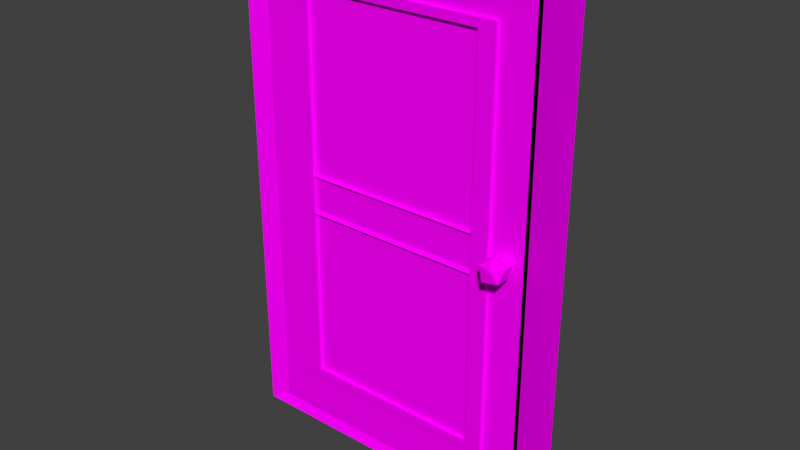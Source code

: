 # Source: doorOB.blend  (saved by Blender 2.77.0; exported with 4.5.12 LTS)
import bpy
from mathutils import Matrix  # noqa: F401  (used for matrix-valued properties, if any)

bpy.ops.wm.read_factory_settings(use_empty=True)
scene = bpy.context.scene
scene.name = 'Scene'

# ---- collections
col_collection_1 = bpy.data.collections.new('Collection 1'); scene.collection.children.link(col_collection_1)

# ---- images (referenced by path relative to the original .blend; pixels are not part of the script)
import os
ASSET_DIR = os.environ.get("B2B_ASSET_DIR", "")  # directory of the original .blend (textures are referenced by path, not embedded)
HERE = os.path.dirname(os.path.abspath(__file__))  # packed textures are extracted next to this script under _unpacked/

def load_image(name, relpath, width, height, colorspace="sRGB"):
    """Load a texture the original file referenced (path relative to the .blend, or extracted next to this script)."""
    p = next((c for c in (os.path.join(HERE, relpath), os.path.join(ASSET_DIR, relpath)) if relpath and os.path.exists(c)), "")
    if p:
        img = bpy.data.images.load(p, check_existing=True)
        img.name = name
    else:  # same state as the original file: an image datablock whose file is absent (Cycles renders it pink)
        img = bpy.data.images.new(name, width, height)
        img.source = "FILE"
        img.filepath = "//" + (relpath or name)
    img.colorspace_settings.name = colorspace
    return img
img_colorpalette_jpg = load_image('colorPalette.jpg', 'colorPalette.jpg', 1024, 1024, 'sRGB')

# ---- materials (node trees are filled in below, after node groups)
mat_material_001 = bpy.data.materials.new('Material.001')
mat_material_001.alpha_threshold = 0.0
mat_material_001.roughness = 0.5

# ---- material node trees
mat_material_001.use_nodes = True; mat_material_001.node_tree.nodes.clear()
_N = mat_material_001.node_tree.nodes; _L = mat_material_001.node_tree.links
n0 = _N.new('ShaderNodeOutputMaterial'); n0.name = 'Material Output'; n0.location = (300, 300)
n1 = _N.new('ShaderNodeBsdfDiffuse'); n1.name = 'Diffuse BSDF'; n1.location = (10, 300)
n2 = _N.new('ShaderNodeTexCoord'); n2.name = 'Texture Coordinate'; n2.location = (-184, 307)
n3 = _N.new('ShaderNodeTexImage'); n3.name = 'Image Texture'; n3.location = (256, 182)
n3.width = 140
n3.image = img_colorpalette_jpg
_L.new(n1.outputs[0], n0.inputs[0])
_L.new(n2.outputs[2], n3.inputs[0])
_L.new(n3.outputs[0], n1.inputs[0])
n0.is_active_output = True

# ---- world
world_world = bpy.data.worlds.new('World'); scene.world = world_world
world_world.color = (0.05088, 0.05088, 0.05088)
world_world.use_sun_shadow = False
world_world.sun_shadow_jitter_overblur = 0.0
world_world.cycles.sampling_method = 'MANUAL'

# ---- meshes
me_cube_001 = bpy.data.meshes.new('Cube.001')
me_cube_001.from_pydata([(-0.7574, -1.009, -0.8016), (-0.7574, -1.009, 0.8777), (-0.9982, 1.003, -0.9962), (-0.9982, 1.003, 1.004), (0.761, -1.009, -0.8016), (0.761, -1.009, 0.8777), (1.002, 1.003, -0.9962), (1.002, 1.003, 1.004), (-0.9982, -1.009, -0.9962), (-0.9982, -1.009, 1.004), (1.002, -1.009, 1.004), (1.002, -1.009, -0.9962), (-0.6349, -1.278, -0.7669), (-0.6349, -1.278, 0.8425), (0.6384, -1.278, 0.8425), (0.6384, -1.278, -0.7669), (-0.7574, -1.278, -0.8016), (-0.7574, -1.278, 0.8777), (0.761, -1.278, 0.8777), (0.761, -1.278, -0.8016), (-1.0, -1.012, 0.148), (-0.9982, 1.003, 0.1518), (1.002, 1.003, 0.1518), (1.002, -1.009, 0.1518), (-0.7574, -1.009, 0.1256), (0.761, -1.009, 0.1256), (-0.7574, -1.278, 0.1256), (0.761, -1.278, 0.1256), (-0.6208, -1.057, 0.1013), (0.6244, -1.057, 0.1013), (-0.9982, 1.003, -0.05962), (1.002, 1.003, -0.05962), (1.002, -1.009, -0.05962), (0.761, -1.009, -0.04838), (0.761, -1.278, -0.04838), (0.6244, -1.057, -0.02991), (-1.0, -1.012, -0.06345), (-0.7574, -1.009, -0.04838), (-0.7574, -1.278, -0.04838), (-0.6208, -1.057, -0.02991), (-0.6349, -1.009, 0.1153), (-0.6349, -1.009, 0.8425), (0.6384, -1.009, -0.04397), (0.6384, -1.009, -0.7669), (0.6384, -1.009, 0.8425), (-0.6349, -1.009, -0.7669), (0.6384, -1.009, 0.1153), (-0.6349, -1.009, -0.04397), (0.8727, -1.719, 0.07238), (0.8727, -0.6268, 0.07238), (0.9364, -1.719, 0.0514), (0.9364, -0.6268, 0.0514), (0.9121, -1.719, 0.01745), (0.9121, -0.6268, 0.01745), (0.8333, -1.719, 0.01745), (0.8333, -0.6268, 0.01745), (0.809, -1.719, 0.0514), (0.809, -0.6268, 0.0514), (0.8734, -2.248, -0.01632), (0.9425, -1.714, 0.01458), (0.847, -1.385, 0.01458), (0.7879, -2.248, 0.01458), (0.847, -3.112, 0.01458), (0.9425, -2.782, 0.01458), (0.8998, -1.385, 0.06457), (0.8042, -1.714, 0.06457), (0.8042, -2.782, 0.06457), (0.8998, -3.112, 0.06457), (0.9589, -2.248, 0.06457), (0.8734, -2.248, 0.09547), (-0.6349, -1.278, -0.04397), (-0.6349, -1.278, 0.1153), (0.6384, -1.278, 0.1153), (0.6384, -1.278, -0.04397), (-0.7574, 1.009, -0.8016), (-0.7574, 1.009, 0.8777), (-0.9982, -1.003, -0.9962), (-0.9982, -1.003, 1.004), (0.761, 1.009, -0.8016), (0.761, 1.009, 0.8777), (1.002, -1.003, -0.9962), (1.002, -1.003, 1.004), (-0.9982, 1.009, -0.9962), (-0.9982, 1.009, 1.004), (1.002, 1.009, 1.004), (1.002, 1.009, -0.9962), (-0.6349, 1.278, -0.7669), (-0.6349, 1.278, 0.8425), (0.6384, 1.278, 0.8425), (0.6384, 1.278, -0.7669), (-0.7574, 1.278, -0.8016), (-0.7574, 1.278, 0.8777), (0.761, 1.278, 0.8777), (0.761, 1.278, -0.8016), (-1.0, 1.012, 0.148), (-0.9982, -1.003, 0.1518), (1.002, -1.003, 0.1518), (1.002, 1.009, 0.1518), (-0.7574, 1.009, 0.1256), (0.761, 1.009, 0.1256), (-0.7574, 1.278, 0.1256), (0.761, 1.278, 0.1256), (-0.6208, 1.057, 0.1013), (0.6244, 1.057, 0.1013), (-0.9982, -1.003, -0.05962), (1.002, -1.003, -0.05962), (1.002, 1.009, -0.05962), (0.761, 1.009, -0.04838), (0.761, 1.278, -0.04838), (0.6244, 1.057, -0.02991), (-1.0, 1.012, -0.06345), (-0.7574, 1.009, -0.04838), (-0.7574, 1.278, -0.04838), (-0.6208, 1.057, -0.02991), (-0.6349, 1.009, 0.1153), (-0.6349, 1.009, 0.8425), (0.6384, 1.009, -0.04397), (0.6384, 1.009, -0.7669), (0.6384, 1.009, 0.8425), (-0.6349, 1.009, -0.7669), (0.6384, 1.009, 0.1153), (-0.6349, 1.009, -0.04397), (0.8727, 1.719, 0.07238), (0.8727, 0.6268, 0.07238), (0.9364, 1.719, 0.0514), (0.9364, 0.6268, 0.0514), (0.9121, 1.719, 0.01745), (0.9121, 0.6268, 0.01745), (0.8333, 1.719, 0.01745), (0.8333, 0.6268, 0.01745), (0.809, 1.719, 0.0514), (0.809, 0.6268, 0.0514), (0.8734, 2.248, -0.01632), (0.9425, 1.714, 0.01458), (0.847, 1.385, 0.01458), (0.7879, 2.248, 0.01458), (0.847, 3.112, 0.01458), (0.9425, 2.782, 0.01458), (0.8998, 1.385, 0.06457), (0.8042, 1.714, 0.06457), (0.8042, 2.782, 0.06457), (0.8998, 3.112, 0.06457), (0.9589, 2.248, 0.06457), (0.8734, 2.248, 0.09547), (-0.6349, 1.278, -0.04397), (-0.6349, 1.278, 0.1153), (0.6384, 1.278, 0.1153), (0.6384, 1.278, -0.04397)], [], [(36, 30, 2, 8), (30, 31, 6, 2), (31, 32, 11, 6), (25, 5, 18, 27), (8, 2, 6, 11), (10, 7, 3, 9), (24, 1, 9, 20), (33, 4, 11, 32), (1, 5, 10, 9), (4, 0, 8, 11), (15, 73, 42, 43), (5, 1, 17, 18), (37, 0, 16, 38), (0, 4, 19, 16), (71, 13, 17, 26), (73, 15, 19, 34), (13, 14, 18, 17), (15, 12, 16, 19), (14, 72, 27, 18), (70, 71, 26, 38), (1, 24, 26, 17), (12, 15, 43, 45), (5, 25, 23, 10), (37, 24, 20, 36), (33, 25, 27, 34), (7, 10, 23, 22), (3, 7, 22, 21), (9, 3, 21, 20), (4, 33, 34, 19), (0, 37, 36, 8), (12, 70, 38, 16), (72, 73, 34, 27), (24, 37, 38, 26), (29, 28, 39, 35), (25, 33, 32, 23), (22, 23, 32, 31), (21, 22, 31, 30), (20, 21, 30, 36), (42, 47, 45, 43), (44, 41, 40, 46), (73, 70, 47, 42), (71, 72, 46, 40), (72, 14, 44, 46), (70, 12, 45, 47), (14, 13, 41, 44), (13, 71, 40, 41), (48, 50, 51, 49), (50, 52, 53, 51), (52, 54, 55, 53), (51, 53, 55, 57, 49), (54, 56, 57, 55), (56, 48, 49, 57), (48, 56, 54, 52, 50), (58, 60, 59), (59, 63, 58), (58, 61, 60), (58, 62, 61), (58, 63, 62), (59, 68, 63), (60, 64, 59), (61, 65, 60), (62, 66, 61), (63, 67, 62), (59, 64, 68), (60, 65, 64), (61, 66, 65), (62, 67, 66), (63, 68, 67), (64, 69, 68), (65, 69, 64), (66, 69, 65), (67, 69, 66), (68, 69, 67), (39, 28, 71, 70), (28, 29, 72, 71), (29, 35, 73, 72), (35, 39, 70, 73), (110, 82, 76, 104), (104, 76, 80, 105), (105, 80, 85, 106), (99, 101, 92, 79), (82, 85, 80, 76), (84, 83, 77, 81), (98, 94, 83, 75), (107, 106, 85, 78), (75, 83, 84, 79), (78, 85, 82, 74), (89, 117, 116, 147), (79, 92, 91, 75), (111, 112, 90, 74), (74, 90, 93, 78), (145, 100, 91, 87), (147, 108, 93, 89), (87, 91, 92, 88), (89, 93, 90, 86), (88, 92, 101, 146), (144, 112, 100, 145), (75, 91, 100, 98), (86, 119, 117, 89), (79, 84, 97, 99), (111, 110, 94, 98), (107, 108, 101, 99), (81, 96, 97, 84), (77, 95, 96, 81), (83, 94, 95, 77), (78, 93, 108, 107), (74, 82, 110, 111), (86, 90, 112, 144), (146, 101, 108, 147), (98, 100, 112, 111), (103, 109, 113, 102), (99, 97, 106, 107), (96, 105, 106, 97), (95, 104, 105, 96), (94, 110, 104, 95), (116, 117, 119, 121), (118, 120, 114, 115), (147, 116, 121, 144), (145, 114, 120, 146), (146, 120, 118, 88), (144, 121, 119, 86), (88, 118, 115, 87), (87, 115, 114, 145), (122, 123, 125, 124), (124, 125, 127, 126), (126, 127, 129, 128), (125, 123, 131, 129, 127), (128, 129, 131, 130), (130, 131, 123, 122), (122, 124, 126, 128, 130), (132, 133, 134), (133, 132, 137), (132, 134, 135), (132, 135, 136), (132, 136, 137), (133, 137, 142), (134, 133, 138), (135, 134, 139), (136, 135, 140), (137, 136, 141), (133, 142, 138), (134, 138, 139), (135, 139, 140), (136, 140, 141), (137, 141, 142), (138, 142, 143), (139, 138, 143), (140, 139, 143), (141, 140, 143), (142, 141, 143), (113, 144, 145, 102), (102, 145, 146, 103), (103, 146, 147, 109), (109, 147, 144, 113)])
_uv = me_cube_001.uv_layers.new(name='UVMap')
_uv.uv.foreach_set('vector', [0.08333, 0.9278, 0.08333, 0.9191, 0.08571, 0.9191, 0.08571, 0.9278, 0.09348, 0.9277, 0.09348, 0.9191, 0.09586, 0.9191, 0.09586, 0.9277, 0.08808, 0.9191, 0.08808, 0.9278, 0.08571, 0.9278, 0.08571, 0.9191, 0.08153, 0.9815, 0.08153, 0.9782, 0.08222, 0.9782, 0.08222, 0.9815, 0.08571, 0.9364, 0.08571, 0.9278, 0.09078, 0.9278, 0.09078, 0.9364, 0.08063, 0.9364, 0.08063, 0.9278, 0.08571, 0.9278, 0.08571, 0.9364, 0.09525, 0.9316, 0.09525, 0.9283, 0.09586, 0.9278, 0.09586, 0.9314, 0.09139, 0.9323, 0.09139, 0.9355, 0.09078, 0.9364, 0.09078, 0.9324, 0.09525, 0.9283, 0.09139, 0.9283, 0.09078, 0.9278, 0.09586, 0.9278, 0.09139, 0.9355, 0.09525, 0.9355, 0.09586, 0.9364, 0.09078, 0.9364, 0.09186, 0.9782, 0.09186, 0.9813, 0.09118, 0.9813, 0.09118, 0.9782, 0.08358, 0.9782, 0.08358, 0.9848, 0.0829, 0.9848, 0.0829, 0.9782, 0.08153, 0.9822, 0.08153, 0.9855, 0.08085, 0.9855, 0.08085, 0.9822, 0.08222, 0.9848, 0.08222, 0.9782, 0.0829, 0.9782, 0.0829, 0.9848, 0.09087, 0.9815, 0.09087, 0.9783, 0.09118, 0.9782, 0.09118, 0.9814, 0.08764, 0.9822, 0.08764, 0.9853, 0.08732, 0.9854, 0.08732, 0.9822, 0.09087, 0.9783, 0.08764, 0.9783, 0.08732, 0.9782, 0.09118, 0.9782, 0.08764, 0.9853, 0.09087, 0.9853, 0.09118, 0.9854, 0.08732, 0.9854, 0.08764, 0.9783, 0.08764, 0.9815, 0.08732, 0.9814, 0.08732, 0.9782, 0.09087, 0.9822, 0.09087, 0.9815, 0.09118, 0.9814, 0.09118, 0.9822, 0.08153, 0.9782, 0.08153, 0.9815, 0.08085, 0.9815, 0.08085, 0.9782, 0.08563, 0.9837, 0.08563, 0.9782, 0.08631, 0.9782, 0.08631, 0.9837, 0.09139, 0.9283, 0.09139, 0.9316, 0.09078, 0.9314, 0.09078, 0.9278, 0.09525, 0.9323, 0.09525, 0.9316, 0.09586, 0.9314, 0.09586, 0.9324, 0.08153, 0.9822, 0.08153, 0.9815, 0.08222, 0.9815, 0.08222, 0.9822, 0.09078, 0.9191, 0.09078, 0.9278, 0.08862, 0.9278, 0.08862, 0.9191, 0.09078, 0.9277, 0.09078, 0.9191, 0.09295, 0.9191, 0.09295, 0.9277, 0.08063, 0.9278, 0.08063, 0.9191, 0.08279, 0.9191, 0.08279, 0.9278, 0.08153, 0.9855, 0.08153, 0.9822, 0.08222, 0.9822, 0.08222, 0.9855, 0.09525, 0.9355, 0.09525, 0.9323, 0.09586, 0.9324, 0.09586, 0.9364, 0.09087, 0.9853, 0.09087, 0.9822, 0.09118, 0.9822, 0.09118, 0.9854, 0.08764, 0.9815, 0.08764, 0.9822, 0.08732, 0.9822, 0.08732, 0.9814, 0.08153, 0.9815, 0.08153, 0.9822, 0.08085, 0.9822, 0.08085, 0.9815, 0.1205, 0.9314, 0.1237, 0.9314, 0.1237, 0.9319, 0.1205, 0.9319, 0.09139, 0.9316, 0.09139, 0.9323, 0.09078, 0.9324, 0.09078, 0.9314, 0.08862, 0.9191, 0.08862, 0.9278, 0.08808, 0.9278, 0.08808, 0.9191, 0.09295, 0.9277, 0.09295, 0.9191, 0.09348, 0.9191, 0.09348, 0.9277, 0.08279, 0.9278, 0.08279, 0.9191, 0.08333, 0.9191, 0.08333, 0.9278, 0.1387, 0.9349, 0.1387, 0.9295, 0.1405, 0.9295, 0.1405, 0.9349, 0.1368, 0.9349, 0.1368, 0.9295, 0.1387, 0.9295, 0.1387, 0.9349, 0.08495, 0.9782, 0.08495, 0.9837, 0.08427, 0.9837, 0.08427, 0.9782, 0.08358, 0.9837, 0.08358, 0.9782, 0.08427, 0.9782, 0.08427, 0.9837, 0.087, 0.9782, 0.087, 0.9814, 0.08631, 0.9814, 0.08631, 0.9782, 0.09118, 0.9844, 0.09118, 0.9813, 0.09186, 0.9813, 0.09186, 0.9844, 0.08495, 0.9837, 0.08495, 0.9782, 0.08563, 0.9782, 0.08563, 0.9837, 0.08631, 0.9845, 0.08631, 0.9814, 0.087, 0.9814, 0.087, 0.9845, 0.1462, 0.8121, 0.1437, 0.8121, 0.1437, 0.7897, 0.1462, 0.7897, 0.1437, 0.8121, 0.1426, 0.8121, 0.1426, 0.7897, 0.1437, 0.7897, 0.1426, 0.8121, 0.139, 0.8121, 0.139, 0.7897, 0.1426, 0.7897, 0.1502, 0.7923, 0.1518, 0.7928, 0.1518, 0.7944, 0.1502, 0.7949, 0.1493, 0.7936, 0.139, 0.8121, 0.1379, 0.8121, 0.1379, 0.7897, 0.139, 0.7897, 0.1493, 0.8121, 0.1462, 0.8121, 0.1462, 0.7897, 0.1493, 0.7897, 0.1493, 0.791, 0.1502, 0.7897, 0.1518, 0.7902, 0.1518, 0.7918, 0.1502, 0.7923, 0.08742, 0.7987, 0.08712, 0.7895, 0.08955, 0.793, 0.08955, 0.793, 0.08955, 0.8043, 0.08742, 0.7987, 0.08742, 0.7987, 0.08562, 0.7987, 0.08712, 0.7895, 0.08742, 0.7987, 0.08712, 0.8078, 0.08562, 0.7987, 0.08742, 0.7987, 0.08955, 0.8043, 0.08712, 0.8078, 0.09347, 0.793, 0.0946, 0.7987, 0.09347, 0.8043, 0.08712, 0.7895, 0.08906, 0.7895, 0.08955, 0.793, 0.09635, 0.7987, 0.09522, 0.793, 0.09697, 0.7895, 0.09697, 0.8078, 0.09522, 0.8043, 0.09635, 0.7987, 0.08955, 0.8043, 0.08906, 0.8078, 0.08712, 0.8078, 0.09347, 0.793, 0.09522, 0.7895, 0.0946, 0.7987, 0.09298, 0.7895, 0.09347, 0.793, 0.09104, 0.7895, 0.09635, 0.7987, 0.09522, 0.8043, 0.09522, 0.793, 0.09298, 0.8078, 0.09104, 0.8078, 0.09347, 0.8043, 0.09347, 0.8043, 0.0946, 0.7987, 0.09522, 0.8078, 0.09104, 0.7895, 0.09135, 0.7987, 0.08955, 0.7987, 0.09347, 0.793, 0.09135, 0.7987, 0.09104, 0.7895, 0.09347, 0.8043, 0.09135, 0.7987, 0.09347, 0.793, 0.09104, 0.8078, 0.09135, 0.7987, 0.09347, 0.8043, 0.08955, 0.7987, 0.09135, 0.7987, 0.09104, 0.8078, 0.09083, 0.9821, 0.09083, 0.9815, 0.09087, 0.9815, 0.09087, 0.9822, 0.09083, 0.9815, 0.08767, 0.9815, 0.08764, 0.9815, 0.09087, 0.9815, 0.08767, 0.9815, 0.08767, 0.9821, 0.08764, 0.9822, 0.08764, 0.9815, 0.08767, 0.9821, 0.09083, 0.9821, 0.09087, 0.9822, 0.08764, 0.9822, 0.08333, 0.9278, 0.08571, 0.9278, 0.08571, 0.9191, 0.08333, 0.9191, 0.09348, 0.9277, 0.09586, 0.9277, 0.09586, 0.9191, 0.09348, 0.9191, 0.08808, 0.9191, 0.08571, 0.9191, 0.08571, 0.9278, 0.08808, 0.9278, 0.08153, 0.9815, 0.08222, 0.9815, 0.08222, 0.9782, 0.08153, 0.9782, 0.08571, 0.9364, 0.09078, 0.9364, 0.09078, 0.9278, 0.08571, 0.9278, 0.08063, 0.9364, 0.08571, 0.9364, 0.08571, 0.9278, 0.08063, 0.9278, 0.09525, 0.9316, 0.09586, 0.9314, 0.09586, 0.9278, 0.09525, 0.9283, 0.09139, 0.9323, 0.09078, 0.9324, 0.09078, 0.9364, 0.09139, 0.9355, 0.09525, 0.9283, 0.09586, 0.9278, 0.09078, 0.9278, 0.09139, 0.9283, 0.09139, 0.9355, 0.09078, 0.9364, 0.09586, 0.9364, 0.09525, 0.9355, 0.09186, 0.9782, 0.09118, 0.9782, 0.09118, 0.9813, 0.09186, 0.9813, 0.08358, 0.9782, 0.0829, 0.9782, 0.0829, 0.9848, 0.08358, 0.9848, 0.08153, 0.9822, 0.08085, 0.9822, 0.08085, 0.9855, 0.08153, 0.9855, 0.08222, 0.9848, 0.0829, 0.9848, 0.0829, 0.9782, 0.08222, 0.9782, 0.09087, 0.9815, 0.09118, 0.9814, 0.09118, 0.9782, 0.09087, 0.9783, 0.08764, 0.9822, 0.08732, 0.9822, 0.08732, 0.9854, 0.08764, 0.9853, 0.09087, 0.9783, 0.09118, 0.9782, 0.08732, 0.9782, 0.08764, 0.9783, 0.08764, 0.9853, 0.08732, 0.9854, 0.09118, 0.9854, 0.09087, 0.9853, 0.08764, 0.9783, 0.08732, 0.9782, 0.08732, 0.9814, 0.08764, 0.9815, 0.09087, 0.9822, 0.09118, 0.9822, 0.09118, 0.9814, 0.09087, 0.9815, 0.08153, 0.9782, 0.08085, 0.9782, 0.08085, 0.9815, 0.08153, 0.9815, 0.08563, 0.9837, 0.08631, 0.9837, 0.08631, 0.9782, 0.08563, 0.9782, 0.09139, 0.9283, 0.09078, 0.9278, 0.09078, 0.9314, 0.09139, 0.9316, 0.09525, 0.9323, 0.09586, 0.9324, 0.09586, 0.9314, 0.09525, 0.9316, 0.08153, 0.9822, 0.08222, 0.9822, 0.08222, 0.9815, 0.08153, 0.9815, 0.09078, 0.9191, 0.08862, 0.9191, 0.08862, 0.9278, 0.09078, 0.9278, 0.09078, 0.9277, 0.09295, 0.9277, 0.09295, 0.9191, 0.09078, 0.9191, 0.08063, 0.9278, 0.08279, 0.9278, 0.08279, 0.9191, 0.08063, 0.9191, 0.08153, 0.9855, 0.08222, 0.9855, 0.08222, 0.9822, 0.08153, 0.9822, 0.09525, 0.9355, 0.09586, 0.9364, 0.09586, 0.9324, 0.09525, 0.9323, 0.09087, 0.9853, 0.09118, 0.9854, 0.09118, 0.9822, 0.09087, 0.9822, 0.08764, 0.9815, 0.08732, 0.9814, 0.08732, 0.9822, 0.08764, 0.9822, 0.08153, 0.9815, 0.08085, 0.9815, 0.08085, 0.9822, 0.08153, 0.9822, 0.1205, 0.9314, 0.1205, 0.9319, 0.1237, 0.9319, 0.1237, 0.9314, 0.09139, 0.9316, 0.09078, 0.9314, 0.09078, 0.9324, 0.09139, 0.9323, 0.08862, 0.9191, 0.08808, 0.9191, 0.08808, 0.9278, 0.08862, 0.9278, 0.09295, 0.9277, 0.09348, 0.9277, 0.09348, 0.9191, 0.09295, 0.9191, 0.08279, 0.9278, 0.08333, 0.9278, 0.08333, 0.9191, 0.08279, 0.9191, 0.1387, 0.9349, 0.1405, 0.9349, 0.1405, 0.9295, 0.1387, 0.9295, 0.1368, 0.9349, 0.1387, 0.9349, 0.1387, 0.9295, 0.1368, 0.9295, 0.08495, 0.9782, 0.08427, 0.9782, 0.08427, 0.9837, 0.08495, 0.9837, 0.08358, 0.9837, 0.08427, 0.9837, 0.08427, 0.9782, 0.08358, 0.9782, 0.087, 0.9782, 0.08631, 0.9782, 0.08631, 0.9814, 0.087, 0.9814, 0.09118, 0.9844, 0.09186, 0.9844, 0.09186, 0.9813, 0.09118, 0.9813, 0.08495, 0.9837, 0.08563, 0.9837, 0.08563, 0.9782, 0.08495, 0.9782, 0.08631, 0.9845, 0.087, 0.9845, 0.087, 0.9814, 0.08631, 0.9814, 0.1462, 0.8121, 0.1462, 0.7897, 0.1437, 0.7897, 0.1437, 0.8121, 0.1437, 0.8121, 0.1437, 0.7897, 0.1426, 0.7897, 0.1426, 0.8121, 0.1426, 0.8121, 0.1426, 0.7897, 0.139, 0.7897, 0.139, 0.8121, 0.1502, 0.7923, 0.1493, 0.7936, 0.1502, 0.7949, 0.1518, 0.7944, 0.1518, 0.7928, 0.139, 0.8121, 0.139, 0.7897, 0.1379, 0.7897, 0.1379, 0.8121, 0.1493, 0.8121, 0.1493, 0.7897, 0.1462, 0.7897, 0.1462, 0.8121, 0.1493, 0.791, 0.1502, 0.7923, 0.1518, 0.7918, 0.1518, 0.7902, 0.1502, 0.7897, 0.08742, 0.7987, 0.08955, 0.793, 0.08712, 0.7895, 0.08955, 0.793, 0.08742, 0.7987, 0.08955, 0.8043, 0.08742, 0.7987, 0.08712, 0.7895, 0.08562, 0.7987, 0.08742, 0.7987, 0.08562, 0.7987, 0.08712, 0.8078, 0.08742, 0.7987, 0.08712, 0.8078, 0.08955, 0.8043, 0.09347, 0.793, 0.09347, 0.8043, 0.0946, 0.7987, 0.08712, 0.7895, 0.08955, 0.793, 0.08906, 0.7895, 0.09635, 0.7987, 0.09697, 0.7895, 0.09522, 0.793, 0.09697, 0.8078, 0.09635, 0.7987, 0.09522, 0.8043, 0.08955, 0.8043, 0.08712, 0.8078, 0.08906, 0.8078, 0.09347, 0.793, 0.0946, 0.7987, 0.09522, 0.7895, 0.09298, 0.7895, 0.09104, 0.7895, 0.09347, 0.793, 0.09635, 0.7987, 0.09522, 0.793, 0.09522, 0.8043, 0.09298, 0.8078, 0.09347, 0.8043, 0.09104, 0.8078, 0.09347, 0.8043, 0.09522, 0.8078, 0.0946, 0.7987, 0.09104, 0.7895, 0.08955, 0.7987, 0.09135, 0.7987, 0.09347, 0.793, 0.09104, 0.7895, 0.09135, 0.7987, 0.09347, 0.8043, 0.09347, 0.793, 0.09135, 0.7987, 0.09104, 0.8078, 0.09347, 0.8043, 0.09135, 0.7987, 0.08955, 0.7987, 0.09104, 0.8078, 0.09135, 0.7987, 0.09083, 0.9821, 0.09087, 0.9822, 0.09087, 0.9815, 0.09083, 0.9815, 0.09083, 0.9815, 0.09087, 0.9815, 0.08764, 0.9815, 0.08767, 0.9815, 0.08767, 0.9815, 0.08764, 0.9815, 0.08764, 0.9822, 0.08767, 0.9821, 0.08767, 0.9821, 0.08764, 0.9822, 0.09087, 0.9822, 0.09083, 0.9821])
me_cube_001.materials.append(mat_material_001)
me_cube_001.use_remesh_preserve_volume = False
me_cube_001.use_remesh_preserve_attributes = False
me_cube_001.use_mirror_vertex_groups = False
me_cube_001.update()
me_cube_002 = bpy.data.meshes.new('Cube.002')
me_cube_002.from_pydata([(-0.8592, -12.07, -0.9565), (-0.8592, -12.07, 0.9565), (0.8592, -12.07, -0.9565), (0.8592, -12.07, 0.9565), (-1.0, -11.57, 1.0), (-1.0, -11.57, -1.0), (1.0, -11.57, 1.0), (1.0, -11.57, -1.0), (-0.8592, -13.07, -0.9565), (-0.8592, -13.07, 0.9565), (0.8592, -13.07, -0.9565), (0.8592, -13.07, 0.9565), (-1.0, -13.57, 1.0), (-1.0, -13.57, -1.0), (1.0, -13.57, 1.0), (1.0, -13.57, -1.0), (-1.0, -12.57, 1.0), (-1.0, -12.57, -1.0), (1.0, -12.57, 1.0), (1.0, -12.57, -1.0)], [], [(16, 4, 5, 17), (17, 5, 7, 19), (18, 6, 4, 16), (1, 0, 5, 4), (3, 1, 4, 6), (2, 3, 6, 7), (0, 2, 7, 5), (6, 18, 19, 7), (16, 17, 13, 12), (17, 19, 15, 13), (18, 16, 12, 14), (9, 12, 13, 8), (11, 14, 12, 9), (10, 15, 14, 11), (8, 13, 15, 10), (14, 15, 19, 18), (0, 8, 10, 2), (2, 10, 11, 3), (3, 11, 9, 1), (0, 1, 9, 8)])
_uv = me_cube_002.uv_layers.new(name='UVMap')
_uv.uv.foreach_set('vector', [0.121, 0.9296, 0.121, 0.9282, 0.1239, 0.9282, 0.1239, 0.9296, 0.1268, 0.9296, 0.1268, 0.9311, 0.1239, 0.9311, 0.1239, 0.9296, 0.1196, 0.934, 0.121, 0.934, 0.121, 0.9369, 0.1196, 0.9369, 0.1182, 0.9338, 0.1209, 0.9338, 0.121, 0.934, 0.1181, 0.934, 0.1182, 0.9313, 0.1182, 0.9338, 0.1181, 0.934, 0.1181, 0.9311, 0.1209, 0.9313, 0.1182, 0.9313, 0.1181, 0.9311, 0.121, 0.9311, 0.1209, 0.9338, 0.1209, 0.9313, 0.121, 0.9311, 0.121, 0.934, 0.1181, 0.9311, 0.1181, 0.9296, 0.121, 0.9296, 0.121, 0.9311, 0.121, 0.9296, 0.1239, 0.9296, 0.1239, 0.9282, 0.121, 0.9282, 0.1268, 0.9296, 0.1239, 0.9296, 0.1239, 0.9311, 0.1268, 0.9311, 0.1196, 0.934, 0.1196, 0.9369, 0.121, 0.9369, 0.121, 0.934, 0.1182, 0.9338, 0.1181, 0.934, 0.121, 0.934, 0.1209, 0.9338, 0.1182, 0.9313, 0.1181, 0.9311, 0.1181, 0.934, 0.1182, 0.9338, 0.1209, 0.9313, 0.121, 0.9311, 0.1181, 0.9311, 0.1182, 0.9313, 0.1209, 0.9338, 0.121, 0.934, 0.121, 0.9311, 0.1209, 0.9313, 0.1181, 0.9311, 0.121, 0.9311, 0.121, 0.9296, 0.1181, 0.9296, 0.1209, 0.9338, 0.1209, 0.9338, 0.1209, 0.9313, 0.1209, 0.9313, 0.1209, 0.9313, 0.1209, 0.9313, 0.1182, 0.9313, 0.1182, 0.9313, 0.1182, 0.9313, 0.1182, 0.9313, 0.1182, 0.9338, 0.1182, 0.9338, 0.1209, 0.9338, 0.1182, 0.9338, 0.1182, 0.9338, 0.1209, 0.9338])
me_cube_002.materials.append(mat_material_001)
me_cube_002.use_remesh_preserve_volume = False
me_cube_002.use_remesh_preserve_attributes = False
me_cube_002.use_mirror_vertex_groups = False
me_cube_002.update()

# ---- objects
ob_doorob = bpy.data.objects.new('doorOB', me_cube_001)
ob_frameob = bpy.data.objects.new('frameOB,', me_cube_002)

# ---- transforms, parenting, visibility, modifiers, constraints
ob_doorob.location = (-0.1854, -0.1439, -0.2796)
ob_doorob.scale = (0.8433, -0.07939, 1.442)
ob_doorob.lineart.crease_threshold = 0.0
_vg = ob_doorob.vertex_groups.new(name='Group')
ob_frameob.location = (-0.1854, 0.7954, -0.2796)
ob_frameob.scale = (0.9863, 0.07557, 1.52)
ob_frameob.lineart.crease_threshold = 0.0

# ---- collection membership
col_collection_1.objects.link(ob_doorob)
col_collection_1.objects.link(ob_frameob)

# ---- scene / render settings (as saved in the file)
scene.frame_start = 1; scene.frame_end = 250; scene.frame_set(1)
scene.render.engine = 'CYCLES'
scene.render.resolution_percentage = 50
scene.render.dither_intensity = 0.0
scene.cycles.use_denoising = False
scene.cycles.samples = 128
scene.cycles.sampling_pattern = 'TABULATED_SOBOL'
scene.cycles.light_sampling_threshold = 0.0
scene.cycles.use_adaptive_sampling = False
scene.cycles.use_light_tree = False
scene.cycles.blur_glossy = 0.0
scene.cycles.sample_clamp_indirect = 0.0
scene.view_settings.view_transform = 'Standard'
bpy.context.view_layer.update()

# ---- added for rendering (the .blend has no active camera and no usable light): camera, sun
cam_auto = bpy.data.cameras.new('AutoCamera')
cam_auto.lens = 50.0
cam_auto.sensor_width = 36.0
cam_auto.clip_end = 1000.0
ob_auto_camera = bpy.data.objects.new('AutoCamera', cam_auto)
scene.collection.objects.link(ob_auto_camera)
ob_auto_camera.location = (3.19801, -4.20401, 2.42713)
ob_auto_camera.rotation_euler = (1.09748, -7.21219e-08, 0.694738)
scene.camera = ob_auto_camera
light_auto_sun = bpy.data.lights.new('AutoSun', 'SUN')
light_auto_sun.energy = 3.0
light_auto_sun.angle = 0.0523599
ob_auto_sun = bpy.data.objects.new('AutoSun', light_auto_sun)
scene.collection.objects.link(ob_auto_sun)
ob_auto_sun.rotation_euler = (0.872665, 0.174533, 0.523599)
bpy.context.view_layer.update()
